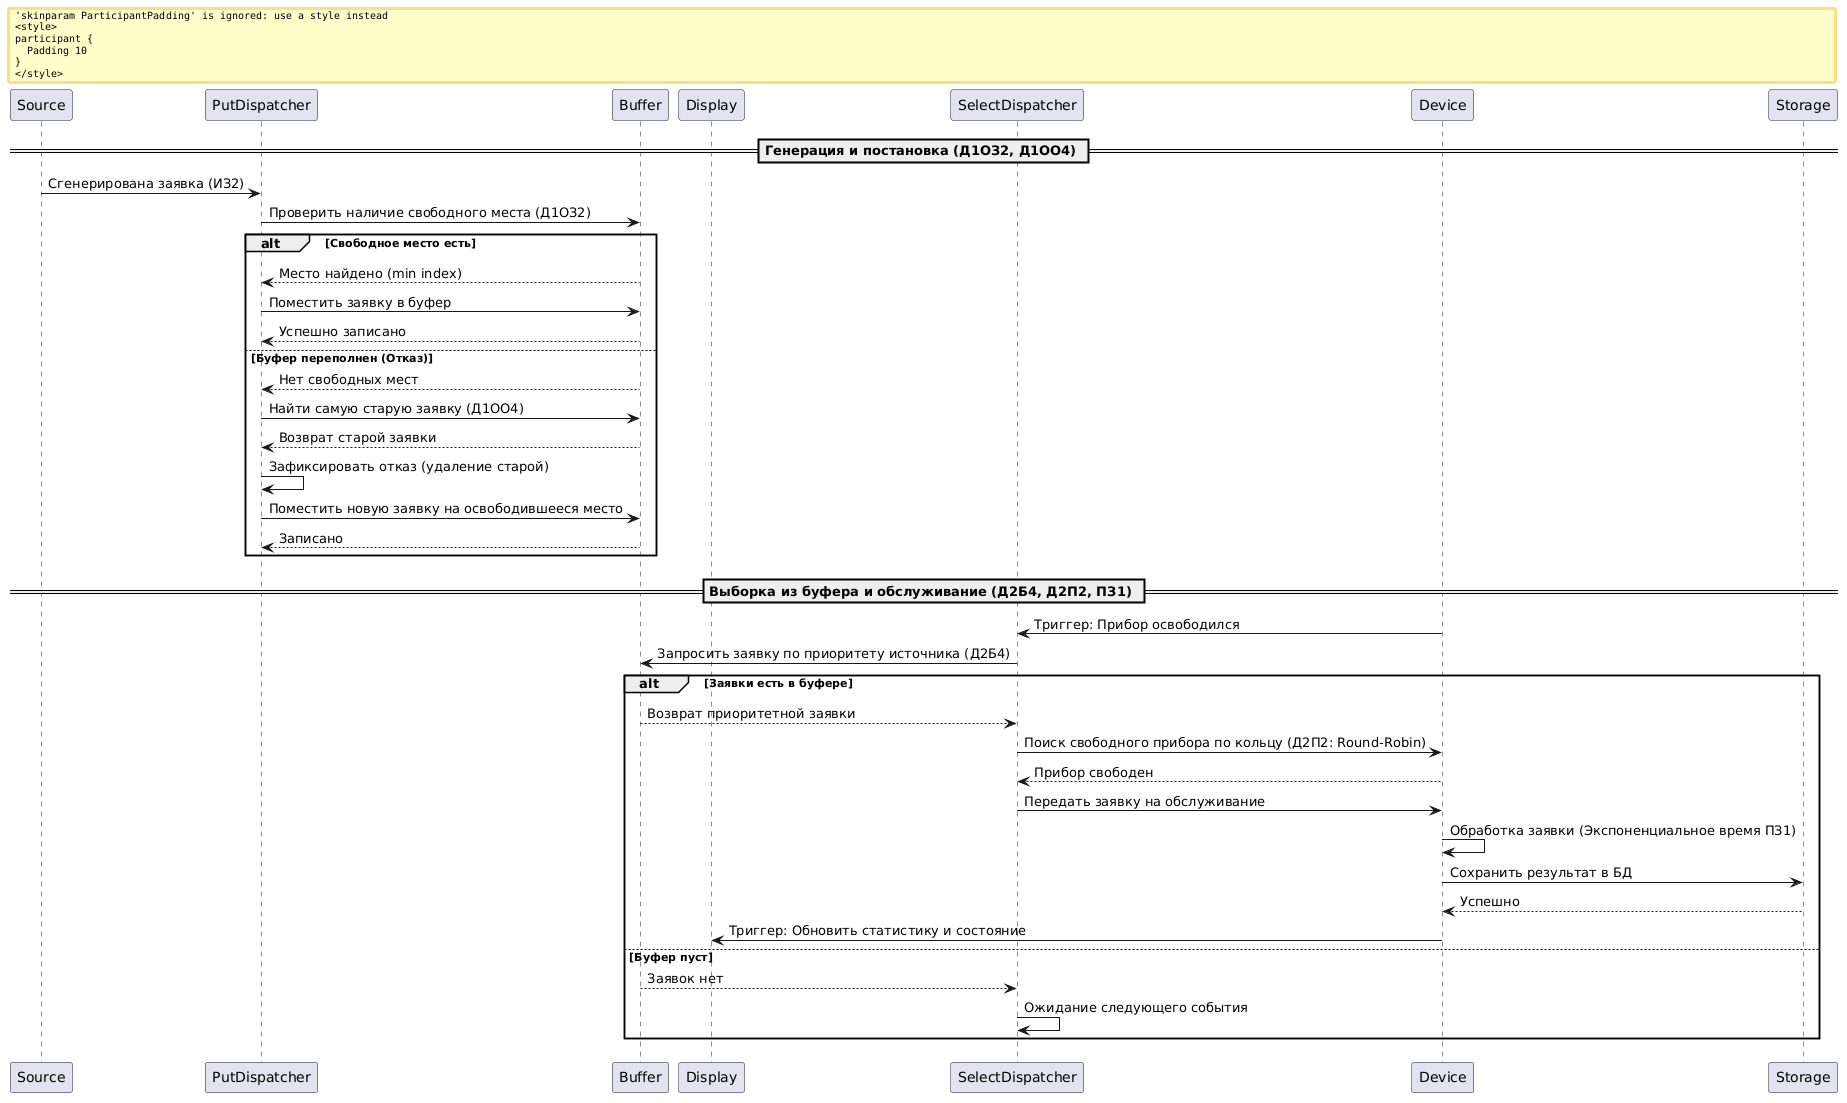

The diagram above was rendered by PlantUML. Its source (embedded in the PNG):
@startuml
skinparam ParticipantPadding 10
skinparam BoxPadding 10

participant "Source" as S
participant "PutDispatcher" as PD
participant "Buffer" as B
participant "Display" as Disp
participant "SelectDispatcher" as SD
participant "Device" as D
participant "Storage" as St

== Генерация и постановка (Д1ОЗ2, Д1ОО4) ==
S -> PD: Сгенерирована заявка (ИЗ2)
PD -> B: Проверить наличие свободного места (Д1ОЗ2)
alt Свободное место есть
    B --> PD: Место найдено (min index)
    PD -> B: Поместить заявку в буфер
    B --> PD: Успешно записано
else Буфер переполнен (Отказ)
    B --> PD: Нет свободных мест
    PD -> B: Найти самую старую заявку (Д1ОО4)
    B --> PD: Возврат старой заявки
    PD -> PD: Зафиксировать отказ (удаление старой)
    PD -> B: Поместить новую заявку на освободившееся место
    B --> PD: Записано
end

== Выборка из буфера и обслуживание (Д2Б4, Д2П2, ПЗ1) ==
D -> SD: Триггер: Прибор освободился
SD -> B: Запросить заявку по приоритету источника (Д2Б4)
alt Заявки есть в буфере
    B --> SD: Возврат приоритетной заявки
    SD -> D: Поиск свободного прибора по кольцу (Д2П2: Round-Robin)
    D --> SD: Прибор свободен
    SD -> D: Передать заявку на обслуживание
    D -> D: Обработка заявки (Экспоненциальное время ПЗ1)
    D -> St: Сохранить результат в БД
    St --> D: Успешно
    D -> Disp: Триггер: Обновить статистику и состояние
else Буфер пуст
    B --> SD: Заявок нет
    SD -> SD: Ожидание следующего события
end
@enduml